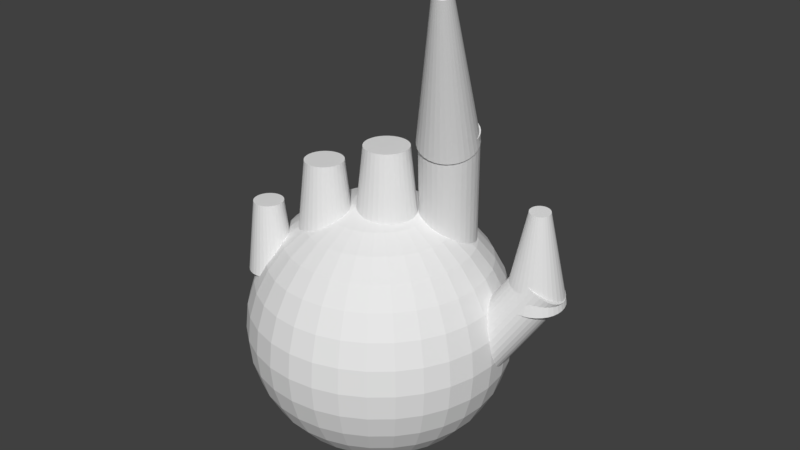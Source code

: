 # Source: 3dPolyRightHand.blend  (saved by Blender 2.79.0; exported with 4.5.12 LTS)
import bpy
from mathutils import Matrix  # noqa: F401  (used for matrix-valued properties, if any)

bpy.ops.wm.read_factory_settings(use_empty=True)
scene = bpy.context.scene
scene.name = 'Scene'

# ---- collections
col_collection_1 = bpy.data.collections.new('Collection 1'); scene.collection.children.link(col_collection_1)

# ---- world
world_world = bpy.data.worlds.new('World'); scene.world = world_world
world_world.color = (0.05088, 0.05088, 0.05088)
world_world.use_sun_shadow = False
world_world.sun_shadow_jitter_overblur = 0.0
world_world.cycles.sampling_method = 'MANUAL'

# ---- meshes
me_right_hand = bpy.data.meshes.new('right_hand')
me_right_hand.from_pydata([(-0.2998, -0.2289, -0.42), (-0.2261, -0.1773, 0.42), (-0.3248, -0.1845, -0.42), (-0.2424, -0.1482, 0.42), (-0.3407, -0.136, -0.42), (-0.2528, -0.1165, 0.42), (-0.3468, -0.08542, -0.42), (-0.2568, -0.08345, 0.42), (-0.3429, -0.0346, -0.42), (-0.2542, -0.05022, 0.42), (-0.3292, 0.01449, -0.42), (-0.2453, -0.01813, 0.42), (-0.3061, 0.05995, -0.42), (-0.2302, 0.0116, 0.42), (-0.2746, 0.1, -0.42), (-0.2096, 0.03781, 0.42), (-0.236, 0.1332, -0.42), (-0.1843, 0.05951, 0.42), (-0.1915, 0.1582, -0.42), (-0.1553, 0.07586, 0.42), (-0.1431, 0.1741, -0.42), (-0.1236, 0.08623, 0.42), (-0.0925, 0.1802, -0.42), (-0.09054, 0.09021, 0.42), (-0.04168, 0.1763, -0.42), (-0.05731, 0.08767, 0.42), (0.007404, 0.1626, -0.42), (-0.02522, 0.0787, 0.42), (0.05287, 0.1395, -0.42), (0.00451, 0.06363, 0.42), (0.09296, 0.1081, -0.42), (0.03073, 0.04306, 0.42), (0.1262, 0.06939, -0.42), (0.05242, 0.01776, 0.42), (0.1512, 0.02497, -0.42), (0.06877, -0.01128, 0.42), (0.167, -0.02347, -0.42), (0.07914, -0.04295, 0.42), (0.1731, -0.07407, -0.42), (0.08313, -0.07604, 0.42), (0.1692, -0.1249, -0.42), (0.08059, -0.1093, 0.42), (0.1555, -0.174, -0.42), (0.07161, -0.1414, 0.42), (0.1325, -0.2194, -0.42), (0.05655, -0.1711, 0.42), (0.101, -0.2595, -0.42), (0.03597, -0.1973, 0.42), (0.0623, -0.2927, -0.42), (0.01068, -0.219, 0.42), (0.01788, -0.3177, -0.42), (-0.01836, -0.2353, 0.42), (-0.03056, -0.3336, -0.42), (-0.05004, -0.2457, 0.42), (-0.08116, -0.3397, -0.42), (-0.08312, -0.2497, 0.42), (-0.132, -0.3358, -0.42), (-0.1164, -0.2472, 0.42), (-0.1811, -0.3221, -0.42), (-0.1484, -0.2382, 0.42), (-0.2265, -0.299, -0.42), (-0.1782, -0.2231, 0.42), (-0.2666, -0.2676, -0.42), (-0.2044, -0.2025, 0.42), (-0.9307, -0.6707, -0.5921), (-0.8822, -0.6367, -0.03885), (-0.9472, -0.6414, -0.5921), (-0.893, -0.6175, -0.03885), (-0.9577, -0.6095, -0.5921), (-0.8998, -0.5967, -0.03885), (-0.9617, -0.5762, -0.5921), (-0.9024, -0.5749, -0.03885), (-0.9591, -0.5427, -0.5921), (-0.9007, -0.553, -0.03885), (-0.9501, -0.5104, -0.5921), (-0.8948, -0.5319, -0.03885), (-0.9349, -0.4804, -0.5921), (-0.8849, -0.5123, -0.03885), (-0.9142, -0.454, -0.5921), (-0.8714, -0.495, -0.03885), (-0.8887, -0.4322, -0.5921), (-0.8547, -0.4807, -0.03885), (-0.8594, -0.4157, -0.5921), (-0.8356, -0.4699, -0.03885), (-0.8275, -0.4052, -0.5921), (-0.8147, -0.4631, -0.03885), (-0.7942, -0.4012, -0.5921), (-0.7929, -0.4605, -0.03885), (-0.7607, -0.4038, -0.5921), (-0.771, -0.4622, -0.03885), (-0.7284, -0.4128, -0.5921), (-0.7499, -0.4681, -0.03885), (-0.6985, -0.428, -0.5921), (-0.7303, -0.478, -0.03885), (-0.672, -0.4487, -0.5921), (-0.713, -0.4916, -0.03885), (-0.6502, -0.4742, -0.5921), (-0.6987, -0.5082, -0.03885), (-0.6337, -0.5035, -0.5921), (-0.688, -0.5273, -0.03885), (-0.6233, -0.5354, -0.5921), (-0.6811, -0.5482, -0.03885), (-0.6193, -0.5687, -0.5921), (-0.6785, -0.57, -0.03885), (-0.6218, -0.6022, -0.5921), (-0.6802, -0.5919, -0.03885), (-0.6309, -0.6345, -0.5921), (-0.6861, -0.613, -0.03885), (-0.646, -0.6644, -0.5921), (-0.696, -0.6326, -0.03885), (-0.6668, -0.6909, -0.5921), (-0.7096, -0.6499, -0.03885), (-0.6922, -0.7127, -0.5921), (-0.7262, -0.6642, -0.03885), (-0.7215, -0.7292, -0.5921), (-0.7454, -0.6749, -0.03885), (-0.7534, -0.7396, -0.5921), (-0.7662, -0.6818, -0.03885), (-0.7867, -0.7436, -0.5921), (-0.788, -0.6844, -0.03885), (-0.8202, -0.7411, -0.5921), (-0.8099, -0.6827, -0.03885), (-0.8525, -0.732, -0.5921), (-0.831, -0.6768, -0.03885), (-0.8825, -0.7169, -0.5921), (-0.8506, -0.6669, -0.03885), (-0.9089, -0.6961, -0.5921), (-0.8679, -0.6533, -0.03885), (-0.6327, -0.462, -0.4231), (-0.5695, -0.4177, 0.297), (-0.6542, -0.4239, -0.4231), (-0.5835, -0.3928, 0.297), (-0.6677, -0.3824, -0.4231), (-0.5924, -0.3657, 0.297), (-0.673, -0.339, -0.4231), (-0.5958, -0.3373, 0.297), (-0.6696, -0.2954, -0.4231), (-0.5937, -0.3088, 0.297), (-0.6579, -0.2534, -0.4231), (-0.586, -0.2813, 0.297), (-0.6381, -0.2144, -0.4231), (-0.5731, -0.2558, 0.297), (-0.6112, -0.18, -0.4231), (-0.5554, -0.2334, 0.297), (-0.578, -0.1516, -0.4231), (-0.5337, -0.2148, 0.297), (-0.5399, -0.1301, -0.4231), (-0.5088, -0.2007, 0.297), (-0.4984, -0.1165, -0.4231), (-0.4817, -0.1919, 0.297), (-0.455, -0.1113, -0.4231), (-0.4533, -0.1884, 0.297), (-0.4114, -0.1146, -0.4231), (-0.4248, -0.1906, 0.297), (-0.3694, -0.1264, -0.4231), (-0.3973, -0.1983, 0.297), (-0.3304, -0.1462, -0.4231), (-0.3718, -0.2112, 0.297), (-0.296, -0.1731, -0.4231), (-0.3494, -0.2289, 0.297), (-0.2676, -0.2063, -0.4231), (-0.3308, -0.2506, 0.297), (-0.2461, -0.2444, -0.4231), (-0.3168, -0.2754, 0.297), (-0.2325, -0.2859, -0.4231), (-0.3079, -0.3026, 0.297), (-0.2273, -0.3293, -0.4231), (-0.3044, -0.331, 0.297), (-0.2306, -0.3728, -0.4231), (-0.3066, -0.3594, 0.297), (-0.2424, -0.4149, -0.4231), (-0.3143, -0.387, 0.297), (-0.2622, -0.4539, -0.4231), (-0.3272, -0.4124, 0.297), (-0.2891, -0.4883, -0.4231), (-0.3449, -0.4349, 0.297), (-0.3223, -0.5167, -0.4231), (-0.3666, -0.4535, 0.297), (-0.3604, -0.5382, -0.4231), (-0.3915, -0.4675, 0.297), (-0.4019, -0.5517, -0.4231), (-0.4186, -0.4764, 0.297), (-0.4453, -0.557, -0.4231), (-0.447, -0.4798, 0.297), (-0.4888, -0.5536, -0.4231), (-0.4755, -0.4777, 0.297), (-0.5309, -0.5419, -0.4231), (-0.503, -0.47, 0.297), (-0.5699, -0.5221, -0.4231), (-0.5284, -0.4571, 0.297), (-0.6043, -0.4951, -0.4231), (-0.5509, -0.4394, 0.297), (0.8158, 0.1242, -0.5778), (0.9591, 0.1614, 0.1439), (0.7941, 0.1617, -0.5746), (0.9516, 0.1744, 0.145), (0.7801, 0.2027, -0.5714), (0.9468, 0.1887, 0.1461), (0.7745, 0.2456, -0.5684), (0.9448, 0.2036, 0.1471), (0.7774, 0.2889, -0.5657), (0.9458, 0.2187, 0.1481), (0.7886, 0.3308, -0.5634), (0.9497, 0.2332, 0.1489), (0.8078, 0.3697, -0.5615), (0.9564, 0.2468, 0.1495), (0.8343, 0.4041, -0.5602), (0.9656, 0.2587, 0.15), (0.8669, 0.4327, -0.5596), (0.9769, 0.2687, 0.1502), (0.9045, 0.4545, -0.5595), (0.99, 0.2763, 0.1502), (0.9456, 0.4685, -0.5601), (1.004, 0.2811, 0.15), (0.9887, 0.4742, -0.5612), (1.019, 0.2831, 0.1496), (1.032, 0.4715, -0.563), (1.034, 0.2822, 0.149), (1.074, 0.4603, -0.5652), (1.049, 0.2783, 0.1482), (1.113, 0.4412, -0.5679), (1.062, 0.2716, 0.1473), (1.147, 0.4149, -0.5708), (1.074, 0.2625, 0.1463), (1.176, 0.3824, -0.574), (1.084, 0.2512, 0.1452), (1.198, 0.3449, -0.5772), (1.092, 0.2381, 0.1441), (1.211, 0.3039, -0.5804), (1.097, 0.2239, 0.143), (1.217, 0.2609, -0.5834), (1.099, 0.2089, 0.1419), (1.214, 0.2177, -0.5861), (1.098, 0.1939, 0.141), (1.203, 0.1758, -0.5884), (1.094, 0.1793, 0.1402), (1.184, 0.1369, -0.5903), (1.087, 0.1658, 0.1395), (1.157, 0.1024, -0.5916), (1.078, 0.1538, 0.1391), (1.125, 0.0738, -0.5923), (1.067, 0.1439, 0.1388), (1.087, 0.05207, -0.5923), (1.054, 0.1363, 0.1388), (1.046, 0.03806, -0.5918), (1.039, 0.1314, 0.139), (1.003, 0.03233, -0.5906), (1.024, 0.1294, 0.1394), (0.9596, 0.03508, -0.5888), (1.009, 0.1304, 0.14), (0.9177, 0.04622, -0.5866), (0.9946, 0.1343, 0.1408), (0.8788, 0.06532, -0.5839), (0.9811, 0.1409, 0.1417), (0.8444, 0.09164, -0.581), (0.9691, 0.1501, 0.1428), (0.1177, -0.1499, -1.581), (0.9279, 0.1434, -0.3112), (0.09743, -0.1174, -1.575), (0.9076, 0.1759, -0.3058), (0.0826, -0.08177, -1.574), (0.8928, 0.2116, -0.3045), (0.07376, -0.04426, -1.577), (0.884, 0.2491, -0.3076), (0.07126, -0.006362, -1.584), (0.8815, 0.287, -0.3147), (0.0752, 0.03048, -1.595), (0.8854, 0.3238, -0.3258), (0.08541, 0.06484, -1.61), (0.8956, 0.3582, -0.3402), (0.1015, 0.0954, -1.627), (0.9117, 0.3887, -0.3576), (0.1229, 0.121, -1.647), (0.9331, 0.4143, -0.3771), (0.1487, 0.1406, -1.668), (0.9589, 0.434, -0.3981), (0.178, 0.1535, -1.69), (0.9882, 0.4469, -0.4198), (0.2096, 0.1593, -1.711), (1.02, 0.4526, -0.4413), (0.2423, 0.1575, -1.731), (1.053, 0.4509, -0.4618), (0.2749, 0.1485, -1.75), (1.085, 0.4418, -0.4805), (0.3061, 0.1324, -1.766), (1.116, 0.4257, -0.4967), (0.3347, 0.1099, -1.779), (1.145, 0.4032, -0.5097), (0.3596, 0.08189, -1.789), (1.17, 0.3752, -0.5191), (0.3799, 0.04943, -1.794), (1.19, 0.3428, -0.5246), (0.3947, 0.01376, -1.796), (1.205, 0.3071, -0.5258), (0.4036, -0.02375, -1.792), (1.214, 0.2696, -0.5228), (0.4061, -0.06165, -1.785), (1.216, 0.2317, -0.5156), (0.4021, -0.09849, -1.774), (1.212, 0.1949, -0.5046), (0.3919, -0.1328, -1.76), (1.202, 0.1605, -0.4901), (0.3758, -0.1634, -1.743), (1.186, 0.1299, -0.4728), (0.3544, -0.189, -1.723), (1.165, 0.1043, -0.4532), (0.3286, -0.2086, -1.702), (1.139, 0.08471, -0.4322), (0.2993, -0.2216, -1.68), (1.11, 0.07179, -0.4106), (0.2677, -0.2273, -1.659), (1.078, 0.06607, -0.3891), (0.235, -0.2256, -1.638), (1.045, 0.06779, -0.3686), (0.2024, -0.2165, -1.62), (1.013, 0.07686, -0.3499), (0.1712, -0.2004, -1.603), (0.9814, 0.09295, -0.3337), (0.1426, -0.1779, -1.59), (0.9528, 0.1154, -0.3206), (0.1762, -0.0807, 0.4944), (0.5436, -0.4003, 1.667), (0.1501, -0.05009, 0.5115), (0.5356, -0.3909, 1.672), (0.1312, -0.01471, 0.5287), (0.5298, -0.38, 1.677), (0.1201, 0.02407, 0.5455), (0.5263, -0.3681, 1.683), (0.1172, 0.06477, 0.5611), (0.5255, -0.3556, 1.687), (0.1227, 0.1058, 0.575), (0.5272, -0.343, 1.692), (0.1364, 0.1457, 0.5867), (0.5314, -0.3307, 1.695), (0.1578, 0.1827, 0.5956), (0.538, -0.3193, 1.698), (0.1859, 0.2156, 0.6015), (0.5466, -0.3092, 1.7), (0.2198, 0.243, 0.604), (0.5571, -0.3007, 1.701), (0.2582, 0.264, 0.6032), (0.5688, -0.2943, 1.7), (0.2995, 0.2776, 0.5991), (0.5816, -0.2901, 1.699), (0.3422, 0.2834, 0.5917), (0.5947, -0.2883, 1.697), (0.3846, 0.2812, 0.5815), (0.6077, -0.289, 1.694), (0.4251, 0.271, 0.5687), (0.6202, -0.2921, 1.69), (0.4622, 0.2532, 0.5539), (0.6316, -0.2976, 1.685), (0.4944, 0.2285, 0.5377), (0.6415, -0.3052, 1.68), (0.5204, 0.1979, 0.5206), (0.6495, -0.3146, 1.675), (0.5394, 0.1625, 0.5033), (0.6554, -0.3255, 1.67), (0.5505, 0.1238, 0.4866), (0.6588, -0.3374, 1.664), (0.5534, 0.08306, 0.4709), (0.6597, -0.35, 1.66), (0.5478, 0.04201, 0.457), (0.658, -0.3626, 1.655), (0.5341, 0.002184, 0.4454), (0.6538, -0.3748, 1.652), (0.5128, -0.03488, 0.4365), (0.6472, -0.3862, 1.649), (0.4846, -0.06777, 0.4306), (0.6385, -0.3964, 1.647), (0.4507, -0.09522, 0.428), (0.6281, -0.4048, 1.646), (0.4124, -0.1162, 0.4288), (0.6163, -0.4113, 1.647), (0.3711, -0.1298, 0.433), (0.6036, -0.4155, 1.648), (0.3284, -0.1356, 0.4403), (0.5905, -0.4172, 1.65), (0.286, -0.1334, 0.4506), (0.5774, -0.4165, 1.653), (0.2455, -0.1232, 0.4634), (0.5649, -0.4134, 1.657), (0.2084, -0.1054, 0.4781), (0.5535, -0.4079, 1.662), (-0.03445, 0.2422, -1.078), (0.1776, -0.0628, 0.5961), (-0.0566, 0.2767, -1.069), (0.1554, -0.02828, 0.6052), (-0.07144, 0.315, -1.06), (0.1406, 0.01002, 0.614), (-0.07839, 0.3556, -1.051), (0.1336, 0.05061, 0.6223), (-0.07719, 0.3969, -1.044), (0.1348, 0.09196, 0.6297), (-0.06788, 0.4374, -1.038), (0.1441, 0.1325, 0.6359), (-0.05082, 0.4755, -1.033), (0.1612, 0.1705, 0.6407), (-0.02666, 0.5097, -1.03), (0.1853, 0.2048, 0.6439), (0.003655, 0.5388, -1.029), (0.2157, 0.2338, 0.6453), (0.03897, 0.5615, -1.029), (0.251, 0.2566, 0.645), (0.07794, 0.5771, -1.031), (0.2899, 0.2722, 0.6429), (0.119, 0.5849, -1.035), (0.3311, 0.28, 0.6391), (0.1607, 0.5847, -1.04), (0.3727, 0.2797, 0.6338), (0.2014, 0.5763, -1.047), (0.4134, 0.2714, 0.6271), (0.2394, 0.5603, -1.054), (0.4514, 0.2553, 0.6194), (0.2734, 0.5371, -1.063), (0.4854, 0.2321, 0.6108), (0.302, 0.5077, -1.072), (0.514, 0.2027, 0.6018), (0.3241, 0.4731, -1.081), (0.5362, 0.1682, 0.5928), (0.339, 0.4348, -1.09), (0.551, 0.1299, 0.5839), (0.3459, 0.3942, -1.098), (0.5579, 0.08929, 0.5756), (0.3447, 0.3529, -1.106), (0.5567, 0.04795, 0.5682), (0.3354, 0.3124, -1.112), (0.5474, 0.007454, 0.562), (0.3184, 0.2743, -1.117), (0.5304, -0.03064, 0.5573), (0.2942, 0.2401, -1.12), (0.5062, -0.06487, 0.5541), (0.2639, 0.211, -1.121), (0.4759, -0.09392, 0.5526), (0.2286, 0.1883, -1.121), (0.4406, -0.1167, 0.553), (0.1896, 0.1727, -1.119), (0.4016, -0.1322, 0.5551), (0.1485, 0.1649, -1.115), (0.3605, -0.1401, 0.5588), (0.1068, 0.1652, -1.11), (0.3188, -0.1398, 0.5642), (0.06619, 0.1735, -1.103), (0.2782, -0.1315, 0.5708), (0.02815, 0.1895, -1.095), (0.2402, -0.1154, 0.5786), (-0.005836, 0.2127, -1.087), (0.2062, -0.09222, 0.5871), (-0.01681, 0.06843, -2.062), (0.1404, 0.1785, -2.004), (0.2853, 0.28, -1.909), (0.4123, 0.3689, -1.782), (0.5166, 0.4419, -1.627), (0.594, 0.4961, -1.45), (0.6417, 0.5295, -1.258), (0.6578, 0.5408, -1.058), (0.6417, 0.5295, -0.8587), (0.2853, 0.28, -0.2076), (0.002381, 0.03433, -2.062), (0.1781, 0.1116, -2.004), (0.34, 0.1829, -1.909), (0.4819, 0.2453, -1.782), (0.5984, 0.2966, -1.627), (0.6849, 0.3346, -1.45), (0.7382, 0.3581, -1.258), (0.7562, 0.366, -1.058), (0.7382, 0.3581, -0.8587), (0.6849, 0.3346, -0.6667), (0.5984, 0.2966, -0.4898), (0.4819, 0.2453, -0.3348), (0.34, 0.1829, -0.2076), (0.1781, 0.1116, -0.113), (0.002377, 0.03433, -0.05478), (0.01455, -0.002861, -2.062), (0.2019, 0.03868, -2.004), (0.3746, 0.07697, -1.909), (0.526, 0.1105, -1.782), (0.6502, 0.1381, -1.627), (0.7425, 0.1585, -1.45), (0.7994, 0.1711, -1.258), (0.8186, 0.1754, -1.058), (0.7994, 0.1711, -0.8587), (0.7425, 0.1585, -0.6667), (0.6502, 0.1381, -0.4898), (0.526, 0.1105, -0.3348), (0.3746, 0.07697, -0.2076), (0.2019, 0.03868, -0.113), (0.01455, -0.002862, -0.05478), (0.01924, -0.04171, -2.062), (0.2111, -0.03752, -2.004), (0.388, -0.03366, -1.909), (0.543, -0.03028, -1.782), (0.6702, -0.02751, -1.627), (0.7647, -0.02544, -1.45), (0.8229, -0.02417, -1.258), (0.8426, -0.02374, -1.058), (0.8229, -0.02417, -0.8587), (0.7647, -0.02544, -0.6667), (0.6702, -0.02751, -0.4898), (0.543, -0.03028, -0.3348), (0.388, -0.03367, -0.2076), (0.2111, -0.03752, -0.113), (0.01923, -0.04171, -0.05478), (0.01625, -0.08073, -2.062), (0.2053, -0.1141, -2.004), (0.3795, -0.1448, -1.909), (0.5322, -0.1717, -1.782), (0.6575, -0.1938, -1.627), (0.7506, -0.2102, -1.45), (0.8079, -0.2203, -1.258), (0.8273, -0.2237, -1.058), (0.8079, -0.2203, -0.8587), (0.7506, -0.2102, -0.6667), (0.6575, -0.1938, -0.4898), (0.5322, -0.1717, -0.3348), (0.3795, -0.1448, -0.2076), (0.2053, -0.1141, -0.113), (0.01625, -0.08073, -0.05478), (0.005713, -0.1184, -2.062), (0.1846, -0.188, -2.004), (0.3495, -0.2521, -1.909), (0.494, -0.3083, -1.782), (0.6126, -0.3544, -1.627), (0.7007, -0.3887, -1.45), (0.7549, -0.4098, -1.258), (0.7733, -0.4169, -1.058), (0.7549, -0.4098, -0.8587), (0.7007, -0.3887, -0.6667), (0.6126, -0.3544, -0.4898), (0.494, -0.3083, -0.3348), (0.3495, -0.2521, -0.2076), (0.1846, -0.188, -0.113), (0.00571, -0.1184, -0.05478), (-0.01198, -0.1533, -2.062), (0.1499, -0.2564, -2.004), (0.2991, -0.3515, -1.909), (0.4299, -0.4348, -1.782), (0.5372, -0.5032, -1.627), (0.6169, -0.554, -1.45), (0.666, -0.5852, -1.258), (0.6826, -0.5958, -1.058), (0.666, -0.5852, -0.8587), (0.6169, -0.554, -0.6667), (0.5372, -0.5032, -0.4898), (0.4299, -0.4348, -0.3348), (0.2991, -0.3515, -0.2076), (0.1499, -0.2564, -0.113), (-0.01198, -0.1533, -0.05478), (-0.03613, -0.1841, -2.062), (0.1025, -0.3168, -2.004), (0.2303, -0.4391, -1.909), (0.3423, -0.5464, -1.782), (0.4342, -0.6344, -1.627), (0.5025, -0.6997, -1.45), (0.5446, -0.74, -1.258), (0.5588, -0.7536, -1.058), (0.5446, -0.74, -0.8587), (0.5025, -0.6997, -0.6667), (0.4342, -0.6344, -0.4898), (0.3423, -0.5464, -0.3348), (0.2303, -0.4391, -0.2076), (0.1025, -0.3168, -0.113), (-0.03614, -0.1841, -0.05478), (-0.06583, -0.2096, -2.062), (0.04426, -0.3668, -2.004), (0.1457, -0.5117, -1.909), (0.2346, -0.6387, -1.782), (0.3076, -0.7429, -1.627), (0.3619, -0.8204, -1.45), (0.3953, -0.8681, -1.258), (0.4065, -0.8842, -1.058), (0.3953, -0.8681, -0.8587), (0.3619, -0.8204, -0.6667), (0.3076, -0.7429, -0.4898), (0.2346, -0.6387, -0.3348), (0.1457, -0.5117, -0.2076), (0.04426, -0.3668, -0.113), (-0.06584, -0.2096, -0.05478), (-0.09993, -0.2288, -2.062), (-0.02263, -0.4045, -2.004), (0.04861, -0.5664, -1.909), (0.1111, -0.7083, -1.782), (0.1623, -0.8247, -1.627), (0.2004, -0.9113, -1.45), (0.2238, -0.9646, -1.258), (0.2317, -0.9826, -1.058), (0.2238, -0.9646, -0.8587), (0.2004, -0.9113, -0.6667), (0.1623, -0.8247, -0.4898), (0.1111, -0.7083, -0.3348), (0.04861, -0.5664, -0.2076), (-0.02263, -0.4045, -0.113), (-0.09994, -0.2288, -0.05478), (-0.1371, -0.2409, -2.062), (-0.09558, -0.4283, -2.004), (-0.05729, -0.601, -1.909), (-0.02373, -0.7524, -1.782), (0.003807, -0.8766, -1.627), (0.02427, -0.9689, -1.45), (0.03687, -1.026, -1.258), (0.04113, -1.045, -1.058), (0.03687, -1.026, -0.8587), (0.02427, -0.9689, -0.6667), (0.003805, -0.8766, -0.4898), (-0.02374, -0.7524, -0.3348), (-0.05729, -0.601, -0.2076), (-0.09558, -0.4283, -0.113), (-0.1371, -0.2409, -0.05478), (-0.176, -0.2456, -2.062), (-0.1718, -0.4375, -2.004), (-0.1679, -0.6144, -1.909), (-0.1645, -0.7694, -1.782), (-0.1618, -0.8966, -1.627), (-0.1597, -0.9911, -1.45), (-0.1584, -1.049, -1.258), (-0.158, -1.069, -1.058), (-0.1584, -1.049, -0.8587), (-0.1597, -0.9911, -0.6667), (-0.1618, -0.8966, -0.4898), (-0.1645, -0.7694, -0.3348), (-0.1679, -0.6144, -0.2076), (-0.1718, -0.4375, -0.113), (-0.176, -0.2456, -0.05478), (-0.215, -0.2426, -2.062), (-0.2483, -0.4317, -2.004), (-0.279, -0.6059, -1.909), (-0.306, -0.7586, -1.782), (-0.3281, -0.8839, -1.627), (-0.3445, -0.977, -1.45), (-0.3546, -1.034, -1.258), (-0.358, -1.054, -1.058), (-0.3546, -1.034, -0.8587), (-0.3445, -0.977, -0.6667), (-0.3281, -0.8839, -0.4898), (-0.306, -0.7586, -0.3348), (-0.279, -0.6059, -0.2076), (-0.2483, -0.4317, -0.113), (-0.215, -0.2426, -0.05478), (-0.2527, -0.2321, -2.062), (-0.3222, -0.411, -2.004), (-0.3863, -0.5759, -1.909), (-0.4425, -0.7204, -1.782), (-0.4887, -0.8389, -1.627), (-0.5229, -0.9271, -1.45), (-0.544, -0.9813, -1.258), (-0.5512, -0.9997, -1.058), (-0.544, -0.9813, -0.8587), (-0.5229, -0.9271, -0.6667), (-0.4887, -0.8389, -0.4898), (-0.4425, -0.7204, -0.3348), (-0.3863, -0.5759, -0.2076), (-0.3222, -0.411, -0.113), (-0.2527, -0.2321, -0.05478), (-0.1803, -0.04607, -0.03512), (-0.2876, -0.2144, -2.062), (-0.3907, -0.3763, -2.004), (-0.4857, -0.5255, -1.909), (-0.5691, -0.6562, -1.782), (-0.6374, -0.7636, -1.627), (-0.6882, -0.8433, -1.45), (-0.7195, -0.8924, -1.258), (-0.7301, -0.909, -1.058), (-0.7195, -0.8924, -0.8587), (-0.6882, -0.8433, -0.6667), (-0.6374, -0.7636, -0.4898), (-0.5691, -0.6562, -0.3348), (-0.4857, -0.5255, -0.2076), (-0.3907, -0.3763, -0.113), (-0.2876, -0.2144, -0.05478), (-0.3184, -0.1903, -2.062), (-0.4511, -0.3289, -2.004), (-0.5734, -0.4567, -1.909), (-0.6806, -0.5687, -1.782), (-0.7686, -0.6606, -1.627), (-0.834, -0.7289, -1.45), (-0.8743, -0.771, -1.258), (-0.8879, -0.7852, -1.058), (-0.8743, -0.771, -0.8587), (-0.834, -0.7289, -0.6667), (-0.7686, -0.6606, -0.4898), (-0.6806, -0.5687, -0.3348), (-0.5734, -0.4567, -0.2076), (-0.4511, -0.3289, -0.113), (-0.3184, -0.1903, -0.05478), (-0.3438, -0.1606, -2.062), (-0.5011, -0.2706, -2.004), (-0.646, -0.3721, -1.909), (-0.773, -0.461, -1.782), (-0.8772, -0.534, -1.627), (-0.9546, -0.5883, -1.45), (-1.002, -0.6216, -1.258), (-1.018, -0.6329, -1.058), (-1.002, -0.6216, -0.8587), (-0.9547, -0.5883, -0.6667), (-0.8772, -0.534, -0.4898), (-0.773, -0.461, -0.3348), (-0.646, -0.3721, -0.2076), (-0.5011, -0.2706, -0.113), (-0.3438, -0.1606, -0.05478), (-0.363, -0.1265, -2.062), (-0.5387, -0.2038, -2.004), (-0.7006, -0.275, -1.909), (-0.8425, -0.3374, -1.782), (-0.959, -0.3887, -1.627), (-1.046, -0.4268, -1.45), (-1.099, -0.4502, -1.258), (-1.117, -0.4581, -1.058), (-1.099, -0.4502, -0.8587), (-1.046, -0.4268, -0.6667), (-0.959, -0.3887, -0.4898), (-0.8425, -0.3374, -0.3348), (-0.7006, -0.275, -0.2076), (-0.5387, -0.2038, -0.113), (-0.363, -0.1265, -0.05478), (-0.3752, -0.08927, -2.062), (-0.5626, -0.1308, -2.004), (-0.7353, -0.1691, -1.909), (-0.8867, -0.2027, -1.782), (-1.011, -0.2302, -1.627), (-1.103, -0.2507, -1.45), (-1.16, -0.2633, -1.258), (-1.179, -0.2675, -1.058), (-1.16, -0.2633, -0.8587), (-1.103, -0.2507, -0.6667), (-1.011, -0.2302, -0.4898), (-0.8867, -0.2027, -0.3348), (-0.7353, -0.1691, -0.2076), (-0.5626, -0.1308, -0.113), (-0.3752, -0.08927, -0.05478), (-0.3799, -0.05042, -2.062), (-0.5718, -0.05461, -2.004), (-0.7486, -0.05846, -1.909), (-0.9036, -0.06185, -1.782), (-1.031, -0.06462, -1.627), (-1.125, -0.06669, -1.45), (-1.184, -0.06796, -1.258), (-1.203, -0.06838, -1.058), (-1.184, -0.06796, -0.8587), (-1.125, -0.06669, -0.6667), (-1.031, -0.06462, -0.4898), (-0.9036, -0.06185, -0.3348), (-0.7486, -0.05847, -0.2076), (-0.5718, -0.05461, -0.113), (-0.3799, -0.05042, -0.05478), (-0.1803, -0.04606, -2.081), (-0.3769, -0.0114, -2.062), (-0.5659, 0.02193, -2.004), (-0.7401, 0.05264, -1.909), (-0.8928, 0.07957, -1.782), (-1.018, 0.1017, -1.627), (-1.111, 0.1181, -1.45), (-1.169, 0.1282, -1.258), (-1.188, 0.1316, -1.058), (-1.169, 0.1282, -0.8587), (-1.111, 0.1181, -0.6667), (-1.018, 0.1017, -0.4898), (-0.8928, 0.07957, -0.3348), (-0.7401, 0.05264, -0.2076), (-0.5659, 0.02193, -0.113), (-0.3769, -0.0114, -0.05478), (-0.3664, 0.02628, -2.062), (-0.5452, 0.09585, -2.004), (-0.7101, 0.16, -1.909), (-0.8546, 0.2162, -1.782), (-0.9732, 0.2623, -1.627), (-1.061, 0.2965, -1.45), (-1.116, 0.3176, -1.258), (-1.134, 0.3248, -1.058), (-1.116, 0.3176, -0.8587), (-1.061, 0.2965, -0.6667), (-0.9732, 0.2623, -0.4898), (-0.8546, 0.2162, -0.3348), (-0.7101, 0.16, -0.2076), (-0.5453, 0.09585, -0.113), (-0.3664, 0.02628, -0.05478), (-0.3487, 0.06119, -2.062), (-0.5106, 0.1643, -2.004), (-0.6597, 0.2594, -1.909), (-0.7905, 0.3427, -1.782), (-0.8978, 0.411, -1.627), (-0.9776, 0.4618, -1.45), (-1.027, 0.4931, -1.258), (-1.043, 0.5037, -1.058), (-1.027, 0.4931, -0.8587), (-0.9776, 0.4618, -0.6667), (-0.8978, 0.411, -0.4898), (-0.7905, 0.3427, -0.3348), (-0.6597, 0.2594, -0.2076), (-0.5106, 0.1643, -0.113), (-0.3487, 0.06118, -0.05478), (-0.3245, 0.09197, -2.062), (-0.4632, 0.2247, -2.004), (-0.5909, 0.347, -1.909), (-0.7029, 0.4542, -1.782), (-0.7949, 0.5422, -1.627), (-0.8632, 0.6076, -1.45), (-0.9052, 0.6479, -1.258), (-0.9194, 0.6615, -1.058), (-0.9052, 0.6479, -0.8587), (-0.8632, 0.6076, -0.6667), (-0.7949, 0.5422, -0.4898), (-0.7029, 0.4542, -0.3348), (-0.5909, 0.347, -0.2076), (-0.4632, 0.2247, -0.113), (-0.3245, 0.09197, -0.05478), (-0.2948, 0.1174, -2.062), (-0.4049, 0.2747, -2.004), (-0.5064, 0.4196, -1.909), (-0.5953, 0.5466, -1.782), (-0.6683, 0.6508, -1.627), (-0.7225, 0.7283, -1.45), (-0.7559, 0.776, -1.258), (-0.7672, 0.7921, -1.058), (-0.7559, 0.776, -0.8587), (-0.7225, 0.7283, -0.6667), (-0.6683, 0.6508, -0.4898), (-0.5953, 0.5466, -0.3348), (-0.5064, 0.4196, -0.2076), (-0.4049, 0.2747, -0.113), (-0.2948, 0.1174, -0.05478), (-0.2607, 0.1366, -2.062), (-0.338, 0.3123, -2.004), (-0.4093, 0.4742, -1.909), (-0.4717, 0.6161, -1.782), (-0.523, 0.7326, -1.627), (-0.561, 0.8192, -1.45), (-0.5845, 0.8725, -1.258), (-0.5924, 0.8904, -1.058), (-0.5845, 0.8725, -0.8587), (-0.561, 0.8192, -0.6667), (-0.523, 0.7326, -0.4898), (-0.4717, 0.6161, -0.3348), (-0.4093, 0.4742, -0.2076), (-0.338, 0.3123, -0.113), (-0.2607, 0.1366, -0.05478), (-0.2235, 0.1488, -2.062), (-0.2651, 0.3362, -2.004), (-0.3034, 0.5089, -1.909), (-0.3369, 0.6603, -1.782), (-0.3645, 0.7845, -1.627), (-0.3849, 0.8768, -1.45), (-0.3975, 0.9336, -1.258), (-0.4018, 0.9528, -1.058), (-0.3975, 0.9336, -0.8587), (-0.3849, 0.8768, -0.6667), (-0.3645, 0.7845, -0.4898), (-0.3369, 0.6603, -0.3348), (-0.3034, 0.5089, -0.2076), (-0.2651, 0.3362, -0.113), (-0.2235, 0.1488, -0.05478), (-0.1847, 0.1535, -2.062), (-0.1889, 0.3454, -2.004), (-0.1927, 0.5222, -1.909), (-0.1961, 0.6772, -1.782), (-0.1989, 0.8045, -1.627), (-0.2009, 0.899, -1.45), (-0.2022, 0.9572, -1.258), (-0.2026, 0.9769, -1.058), (-0.2022, 0.9572, -0.8587), (-0.2009, 0.899, -0.6667), (-0.1989, 0.8045, -0.4898), (-0.1961, 0.6772, -0.3348), (-0.1927, 0.5222, -0.2076), (-0.1889, 0.3454, -0.113), (-0.1847, 0.1535, -0.05478), (-0.1457, 0.1505, -2.062), (-0.1123, 0.3395, -2.004), (-0.08162, 0.5137, -1.909), (-0.05469, 0.6664, -1.782), (-0.0326, 0.7917, -1.627), (-0.01618, 0.8849, -1.45), (-0.006069, 0.9422, -1.258), (-0.002655, 0.9616, -1.058), (-0.006069, 0.9422, -0.8587), (-0.01618, 0.8849, -0.6667), (-0.0326, 0.7917, -0.4898), (-0.05469, 0.6664, -0.3348), (-0.08162, 0.5137, -0.2076), (-0.1123, 0.3395, -0.113), (-0.1457, 0.1505, -0.05478), (-0.108, 0.14, -2.062), (-0.03841, 0.3189, -2.004), (0.0257, 0.4837, -1.909), (0.08189, 0.6282, -1.782), (0.128, 0.7468, -1.627), (0.1623, 0.8349, -1.45), (0.1834, 0.8892, -1.258), (0.1905, 0.9075, -1.058), (0.1834, 0.8892, -0.8587), (0.1623, 0.8349, -0.6667), (0.128, 0.7468, -0.4898), (0.08189, 0.6282, -0.3348), (0.0257, 0.4837, -0.2076), (-0.03842, 0.3189, -0.113), (-0.108, 0.14, -0.05478), (-0.07307, 0.1223, -2.062), (0.03005, 0.2842, -2.004), (0.1251, 0.4334, -1.909), (0.2084, 0.5641, -1.782), (0.2768, 0.6714, -1.627), (0.3276, 0.7512, -1.45), (0.3589, 0.8003, -1.258), (0.3694, 0.8169, -1.058), (0.3589, 0.8003, -0.8587), (0.3276, 0.7512, -0.6667), (0.2768, 0.6714, -0.4898), (0.2084, 0.5641, -0.3348), (0.1251, 0.4333, -0.2076), (0.03005, 0.2842, -0.113), (-0.07308, 0.1223, -0.05478), (-0.04229, 0.09813, -2.062), (0.09044, 0.2368, -2.004), (0.2128, 0.3646, -1.909), (0.32, 0.4766, -1.782), (0.408, 0.5685, -1.627), (0.4733, 0.6368, -1.45), (0.5136, 0.6788, -1.258), (0.5272, 0.693, -1.058), (0.5136, 0.6788, -0.8587), (0.4733, 0.6368, -0.6667), (0.408, 0.5685, -0.4898), (0.32, 0.4766, -0.3348), (0.2128, 0.3646, -0.2076), (0.09043, 0.2368, -0.113), (-0.04229, 0.09812, -0.05478), (0.594, 0.4961, -0.6667), (0.5165, 0.4419, -0.4898), (0.4123, 0.3689, -0.3348), (0.1404, 0.1785, -0.113), (-0.01682, 0.06843, -0.05478)], [], [(0, 1, 3, 2), (2, 3, 5, 4), (4, 5, 7, 6), (6, 7, 9, 8), (8, 9, 11, 10), (10, 11, 13, 12), (12, 13, 15, 14), (14, 15, 17, 16), (16, 17, 19, 18), (18, 19, 21, 20), (20, 21, 23, 22), (22, 23, 25, 24), (24, 25, 27, 26), (26, 27, 29, 28), (28, 29, 31, 30), (30, 31, 33, 32), (32, 33, 35, 34), (34, 35, 37, 36), (36, 37, 39, 38), (38, 39, 41, 40), (40, 41, 43, 42), (42, 43, 45, 44), (44, 45, 47, 46), (46, 47, 49, 48), (48, 49, 51, 50), (50, 51, 53, 52), (52, 53, 55, 54), (54, 55, 57, 56), (56, 57, 59, 58), (58, 59, 61, 60), (3, 1, 63, 61, 59, 57, 55, 53, 51, 49, 47, 45, 43, 41, 39, 37, 35, 33, 31, 29, 27, 25, 23, 21, 19, 17, 15, 13, 11, 9, 7, 5), (60, 61, 63, 62), (62, 63, 1, 0), (0, 2, 4, 6, 8, 10, 12, 14, 16, 18, 20, 22, 24, 26, 28, 30, 32, 34, 36, 38, 40, 42, 44, 46, 48, 50, 52, 54, 56, 58, 60, 62), (64, 65, 67, 66), (66, 67, 69, 68), (68, 69, 71, 70), (70, 71, 73, 72), (72, 73, 75, 74), (74, 75, 77, 76), (76, 77, 79, 78), (78, 79, 81, 80), (80, 81, 83, 82), (82, 83, 85, 84), (84, 85, 87, 86), (86, 87, 89, 88), (88, 89, 91, 90), (90, 91, 93, 92), (92, 93, 95, 94), (94, 95, 97, 96), (96, 97, 99, 98), (98, 99, 101, 100), (100, 101, 103, 102), (102, 103, 105, 104), (104, 105, 107, 106), (106, 107, 109, 108), (108, 109, 111, 110), (110, 111, 113, 112), (112, 113, 115, 114), (114, 115, 117, 116), (116, 117, 119, 118), (118, 119, 121, 120), (120, 121, 123, 122), (122, 123, 125, 124), (67, 65, 127, 125, 123, 121, 119, 117, 115, 113, 111, 109, 107, 105, 103, 101, 99, 97, 95, 93, 91, 89, 87, 85, 83, 81, 79, 77, 75, 73, 71, 69), (124, 125, 127, 126), (126, 127, 65, 64), (64, 66, 68, 70, 72, 74, 76, 78, 80, 82, 84, 86, 88, 90, 92, 94, 96, 98, 100, 102, 104, 106, 108, 110, 112, 114, 116, 118, 120, 122, 124, 126), (128, 129, 131, 130), (130, 131, 133, 132), (132, 133, 135, 134), (134, 135, 137, 136), (136, 137, 139, 138), (138, 139, 141, 140), (140, 141, 143, 142), (142, 143, 145, 144), (144, 145, 147, 146), (146, 147, 149, 148), (148, 149, 151, 150), (150, 151, 153, 152), (152, 153, 155, 154), (154, 155, 157, 156), (156, 157, 159, 158), (158, 159, 161, 160), (160, 161, 163, 162), (162, 163, 165, 164), (164, 165, 167, 166), (166, 167, 169, 168), (168, 169, 171, 170), (170, 171, 173, 172), (172, 173, 175, 174), (174, 175, 177, 176), (176, 177, 179, 178), (178, 179, 181, 180), (180, 181, 183, 182), (182, 183, 185, 184), (184, 185, 187, 186), (186, 187, 189, 188), (131, 129, 191, 189, 187, 185, 183, 181, 179, 177, 175, 173, 171, 169, 167, 165, 163, 161, 159, 157, 155, 153, 151, 149, 147, 145, 143, 141, 139, 137, 135, 133), (188, 189, 191, 190), (190, 191, 129, 128), (128, 130, 132, 134, 136, 138, 140, 142, 144, 146, 148, 150, 152, 154, 156, 158, 160, 162, 164, 166, 168, 170, 172, 174, 176, 178, 180, 182, 184, 186, 188, 190), (192, 193, 195, 194), (194, 195, 197, 196), (196, 197, 199, 198), (198, 199, 201, 200), (200, 201, 203, 202), (202, 203, 205, 204), (204, 205, 207, 206), (206, 207, 209, 208), (208, 209, 211, 210), (210, 211, 213, 212), (212, 213, 215, 214), (214, 215, 217, 216), (216, 217, 219, 218), (218, 219, 221, 220), (220, 221, 223, 222), (222, 223, 225, 224), (224, 225, 227, 226), (226, 227, 229, 228), (228, 229, 231, 230), (230, 231, 233, 232), (232, 233, 235, 234), (234, 235, 237, 236), (236, 237, 239, 238), (238, 239, 241, 240), (240, 241, 243, 242), (242, 243, 245, 244), (244, 245, 247, 246), (246, 247, 249, 248), (248, 249, 251, 250), (250, 251, 253, 252), (195, 193, 255, 253, 251, 249, 247, 245, 243, 241, 239, 237, 235, 233, 231, 229, 227, 225, 223, 221, 219, 217, 215, 213, 211, 209, 207, 205, 203, 201, 199, 197), (252, 253, 255, 254), (254, 255, 193, 192), (192, 194, 196, 198, 200, 202, 204, 206, 208, 210, 212, 214, 216, 218, 220, 222, 224, 226, 228, 230, 232, 234, 236, 238, 240, 242, 244, 246, 248, 250, 252, 254), (256, 257, 259, 258), (258, 259, 261, 260), (260, 261, 263, 262), (262, 263, 265, 264), (264, 265, 267, 266), (266, 267, 269, 268), (268, 269, 271, 270), (270, 271, 273, 272), (272, 273, 275, 274), (274, 275, 277, 276), (276, 277, 279, 278), (278, 279, 281, 280), (280, 281, 283, 282), (282, 283, 285, 284), (284, 285, 287, 286), (286, 287, 289, 288), (288, 289, 291, 290), (290, 291, 293, 292), (292, 293, 295, 294), (294, 295, 297, 296), (296, 297, 299, 298), (298, 299, 301, 300), (300, 301, 303, 302), (302, 303, 305, 304), (304, 305, 307, 306), (306, 307, 309, 308), (308, 309, 311, 310), (310, 311, 313, 312), (312, 313, 315, 314), (314, 315, 317, 316), (259, 257, 319, 317, 315, 313, 311, 309, 307, 305, 303, 301, 299, 297, 295, 293, 291, 289, 287, 285, 283, 281, 279, 277, 275, 273, 271, 269, 267, 265, 263, 261), (316, 317, 319, 318), (318, 319, 257, 256), (256, 258, 260, 262, 264, 266, 268, 270, 272, 274, 276, 278, 280, 282, 284, 286, 288, 290, 292, 294, 296, 298, 300, 302, 304, 306, 308, 310, 312, 314, 316, 318), (320, 321, 323, 322), (322, 323, 325, 324), (324, 325, 327, 326), (326, 327, 329, 328), (328, 329, 331, 330), (330, 331, 333, 332), (332, 333, 335, 334), (334, 335, 337, 336), (336, 337, 339, 338), (338, 339, 341, 340), (340, 341, 343, 342), (342, 343, 345, 344), (344, 345, 347, 346), (346, 347, 349, 348), (348, 349, 351, 350), (350, 351, 353, 352), (352, 353, 355, 354), (354, 355, 357, 356), (356, 357, 359, 358), (358, 359, 361, 360), (360, 361, 363, 362), (362, 363, 365, 364), (364, 365, 367, 366), (366, 367, 369, 368), (368, 369, 371, 370), (370, 371, 373, 372), (372, 373, 375, 374), (374, 375, 377, 376), (376, 377, 379, 378), (378, 379, 381, 380), (323, 321, 383, 381, 379, 377, 375, 373, 371, 369, 367, 365, 363, 361, 359, 357, 355, 353, 351, 349, 347, 345, 343, 341, 339, 337, 335, 333, 331, 329, 327, 325), (380, 381, 383, 382), (382, 383, 321, 320), (320, 322, 324, 326, 328, 330, 332, 334, 336, 338, 340, 342, 344, 346, 348, 350, 352, 354, 356, 358, 360, 362, 364, 366, 368, 370, 372, 374, 376, 378, 380, 382), (384, 385, 387, 386), (386, 387, 389, 388), (388, 389, 391, 390), (390, 391, 393, 392), (392, 393, 395, 394), (394, 395, 397, 396), (396, 397, 399, 398), (398, 399, 401, 400), (400, 401, 403, 402), (402, 403, 405, 404), (404, 405, 407, 406), (406, 407, 409, 408), (408, 409, 411, 410), (410, 411, 413, 412), (412, 413, 415, 414), (414, 415, 417, 416), (416, 417, 419, 418), (418, 419, 421, 420), (420, 421, 423, 422), (422, 423, 425, 424), (424, 425, 427, 426), (426, 427, 429, 428), (428, 429, 431, 430), (430, 431, 433, 432), (432, 433, 435, 434), (434, 435, 437, 436), (436, 437, 439, 438), (438, 439, 441, 440), (440, 441, 443, 442), (442, 443, 445, 444), (387, 385, 447, 445, 443, 441, 439, 437, 435, 433, 431, 429, 427, 425, 423, 421, 419, 417, 415, 413, 411, 409, 407, 405, 403, 401, 399, 397, 395, 393, 391, 389), (444, 445, 447, 446), (446, 447, 385, 384), (384, 386, 388, 390, 392, 394, 396, 398, 400, 402, 404, 406, 408, 410, 412, 414, 416, 418, 420, 422, 424, 426, 428, 430, 432, 434, 436, 438, 440, 442, 444, 446), (457, 927, 469, 470), (453, 452, 462, 463), (928, 457, 470, 471), (454, 453, 463, 464), (929, 928, 471, 472), (455, 454, 464, 465), (448, 744, 458), (653, 929, 472), (456, 455, 465, 466), (449, 448, 458, 459), (925, 456, 466, 467), (450, 449, 459, 460), (926, 925, 467, 468), (451, 450, 460, 461), (927, 926, 468, 469), (452, 451, 461, 462), (469, 468, 483, 484), (462, 461, 476, 477), (470, 469, 484, 485), (463, 462, 477, 478), (471, 470, 485, 486), (464, 463, 478, 479), (472, 471, 486, 487), (465, 464, 479, 480), (458, 744, 473), (653, 472, 487), (466, 465, 480, 481), (459, 458, 473, 474), (467, 466, 481, 482), (460, 459, 474, 475), (468, 467, 482, 483), (461, 460, 475, 476), (473, 744, 488), (653, 487, 502), (481, 480, 495, 496), (474, 473, 488, 489), (482, 481, 496, 497), (475, 474, 489, 490), (483, 482, 497, 498), (476, 475, 490, 491), (484, 483, 498, 499), (477, 476, 491, 492), (485, 484, 499, 500), (478, 477, 492, 493), (486, 485, 500, 501), (479, 478, 493, 494), (487, 486, 501, 502), (480, 479, 494, 495), (492, 491, 506, 507), (500, 499, 514, 515), (493, 492, 507, 508), (501, 500, 515, 516), (494, 493, 508, 509), (502, 501, 516, 517), (495, 494, 509, 510), (488, 744, 503), (653, 502, 517), (496, 495, 510, 511), (489, 488, 503, 504), (497, 496, 511, 512), (490, 489, 504, 505), (498, 497, 512, 513), (491, 490, 505, 506), (499, 498, 513, 514), (511, 510, 525, 526), (504, 503, 518, 519), (512, 511, 526, 527), (505, 504, 519, 520), (513, 512, 527, 528), (506, 505, 520, 521), (514, 513, 528, 529), (507, 506, 521, 522), (515, 514, 529, 530), (508, 507, 522, 523), (516, 515, 530, 531), (509, 508, 523, 524), (517, 516, 531, 532), (510, 509, 524, 525), (503, 744, 518), (653, 517, 532), (530, 529, 544, 545), (523, 522, 537, 538), (531, 530, 545, 546), (524, 523, 538, 539), (532, 531, 546, 547), (525, 524, 539, 540), (518, 744, 533), (653, 532, 547), (526, 525, 540, 541), (519, 518, 533, 534), (527, 526, 541, 542), (520, 519, 534, 535), (528, 527, 542, 543), (521, 520, 535, 536), (529, 528, 543, 544), (522, 521, 536, 537), (542, 541, 556, 557), (535, 534, 549, 550), (543, 542, 557, 558), (536, 535, 550, 551), (544, 543, 558, 559), (537, 536, 551, 552), (545, 544, 559, 560), (538, 537, 552, 553), (546, 545, 560, 561), (539, 538, 553, 554), (547, 546, 561, 562), (540, 539, 554, 555), (533, 744, 548), (653, 547, 562), (541, 540, 555, 556), (534, 533, 548, 549), (561, 560, 575, 576), (554, 553, 568, 569), (562, 561, 576, 577), (555, 554, 569, 570), (548, 744, 563), (653, 562, 577), (556, 555, 570, 571), (549, 548, 563, 564), (557, 556, 571, 572), (550, 549, 564, 565), (558, 557, 572, 573), (551, 550, 565, 566), (559, 558, 573, 574), (552, 551, 566, 567), (560, 559, 574, 575), (553, 552, 567, 568), (565, 564, 579, 580), (573, 572, 587, 588), (566, 565, 580, 581), (574, 573, 588, 589), (567, 566, 581, 582), (575, 574, 589, 590), (568, 567, 582, 583), (576, 575, 590, 591), (569, 568, 583, 584), (577, 576, 591, 592), (570, 569, 584, 585), (563, 744, 578), (653, 577, 592), (571, 570, 585, 586), (564, 563, 578, 579), (572, 571, 586, 587), (584, 583, 598, 599), (592, 591, 606, 607), (585, 584, 599, 600), (578, 744, 593), (653, 592, 607), (586, 585, 600, 601), (579, 578, 593, 594), (587, 586, 601, 602), (580, 579, 594, 595), (588, 587, 602, 603), (581, 580, 595, 596), (589, 588, 603, 604), (582, 581, 596, 597), (590, 589, 604, 605), (583, 582, 597, 598), (591, 590, 605, 606), (603, 602, 617, 618), (596, 595, 610, 611), (604, 603, 618, 619), (597, 596, 611, 612), (605, 604, 619, 620), (598, 597, 612, 613), (606, 605, 620, 621), (599, 598, 613, 614), (607, 606, 621, 622), (600, 599, 614, 615), (593, 744, 608), (653, 607, 622), (601, 600, 615, 616), (594, 593, 608, 609), (602, 601, 616, 617), (595, 594, 609, 610), (622, 621, 636, 637), (615, 614, 629, 630), (608, 744, 623), (653, 622, 637), (616, 615, 630, 631), (609, 608, 623, 624), (617, 616, 631, 632), (610, 609, 624, 625), (618, 617, 632, 633), (611, 610, 625, 626), (619, 618, 633, 634), (612, 611, 626, 627), (620, 619, 634, 635), (613, 612, 627, 628), (621, 620, 635, 636), (614, 613, 628, 629), (626, 625, 640, 641), (634, 633, 648, 649), (627, 626, 641, 642), (635, 634, 649, 650), (628, 627, 642, 643), (636, 635, 650, 651), (629, 628, 643, 644), (637, 636, 651, 652), (630, 629, 644, 645), (623, 744, 638), (653, 637, 652), (631, 630, 645, 646), (624, 623, 638, 639), (632, 631, 646, 647), (625, 624, 639, 640), (633, 632, 647, 648), (645, 644, 660, 661), (638, 744, 654), (653, 652, 668), (646, 645, 661, 662), (639, 638, 654, 655), (647, 646, 662, 663), (640, 639, 655, 656), (648, 647, 663, 664), (641, 640, 656, 657), (649, 648, 664, 665), (642, 641, 657, 658), (650, 649, 665, 666), (643, 642, 658, 659), (651, 650, 666, 667), (644, 643, 659, 660), (652, 651, 667, 668), (665, 664, 679, 680), (658, 657, 672, 673), (666, 665, 680, 681), (659, 658, 673, 674), (667, 666, 681, 682), (660, 659, 674, 675), (668, 667, 682, 683), (661, 660, 675, 676), (654, 744, 669), (653, 668, 683), (662, 661, 676, 677), (655, 654, 669, 670), (663, 662, 677, 678), (656, 655, 670, 671), (664, 663, 678, 679), (657, 656, 671, 672), (653, 683, 698), (677, 676, 691, 692), (670, 669, 684, 685), (678, 677, 692, 693), (671, 670, 685, 686), (679, 678, 693, 694), (672, 671, 686, 687), (680, 679, 694, 695), (673, 672, 687, 688), (681, 680, 695, 696), (674, 673, 688, 689), (682, 681, 696, 697), (675, 674, 689, 690), (683, 682, 697, 698), (676, 675, 690, 691), (669, 744, 684), (696, 695, 710, 711), (689, 688, 703, 704), (697, 696, 711, 712), (690, 689, 704, 705), (698, 697, 712, 713), (691, 690, 705, 706), (684, 744, 699), (653, 698, 713), (692, 691, 706, 707), (685, 684, 699, 700), (693, 692, 707, 708), (686, 685, 700, 701), (694, 693, 708, 709), (687, 686, 701, 702), (695, 694, 709, 710), (688, 687, 702, 703), (700, 699, 714, 715), (708, 707, 722, 723), (701, 700, 715, 716), (709, 708, 723, 724), (702, 701, 716, 717), (710, 709, 724, 725), (703, 702, 717, 718), (711, 710, 725, 726), (704, 703, 718, 719), (712, 711, 726, 727), (705, 704, 719, 720), (713, 712, 727, 728), (706, 705, 720, 721), (699, 744, 714), (653, 713, 728), (707, 706, 721, 722), (719, 718, 733, 734), (727, 726, 741, 742), (720, 719, 734, 735), (728, 727, 742, 743), (721, 720, 735, 736), (714, 744, 729), (653, 728, 743), (722, 721, 736, 737), (715, 714, 729, 730), (723, 722, 737, 738), (716, 715, 730, 731), (724, 723, 738, 739), (717, 716, 731, 732), (725, 724, 739, 740), (718, 717, 732, 733), (726, 725, 740, 741), (738, 737, 753, 754), (731, 730, 746, 747), (739, 738, 754, 755), (732, 731, 747, 748), (740, 739, 755, 756), (733, 732, 748, 749), (741, 740, 756, 757), (734, 733, 749, 750), (742, 741, 757, 758), (735, 734, 750, 751), (743, 742, 758, 759), (736, 735, 751, 752), (729, 744, 745), (653, 743, 759), (737, 736, 752, 753), (730, 729, 745, 746), (758, 757, 772, 773), (751, 750, 765, 766), (759, 758, 773, 774), (752, 751, 766, 767), (745, 744, 760), (653, 759, 774), (753, 752, 767, 768), (746, 745, 760, 761), (754, 753, 768, 769), (747, 746, 761, 762), (755, 754, 769, 770), (748, 747, 762, 763), (756, 755, 770, 771), (749, 748, 763, 764), (757, 756, 771, 772), (750, 749, 764, 765), (762, 761, 776, 777), (770, 769, 784, 785), (763, 762, 777, 778), (771, 770, 785, 786), (764, 763, 778, 779), (772, 771, 786, 787), (765, 764, 779, 780), (773, 772, 787, 788), (766, 765, 780, 781), (774, 773, 788, 789), (767, 766, 781, 782), (760, 744, 775), (653, 774, 789), (768, 767, 782, 783), (761, 760, 775, 776), (769, 768, 783, 784), (781, 780, 795, 796), (789, 788, 803, 804), (782, 781, 796, 797), (775, 744, 790), (653, 789, 804), (783, 782, 797, 798), (776, 775, 790, 791), (784, 783, 798, 799), (777, 776, 791, 792), (785, 784, 799, 800), (778, 777, 792, 793), (786, 785, 800, 801), (779, 778, 793, 794), (787, 786, 801, 802), (780, 779, 794, 795), (788, 787, 802, 803), (800, 799, 814, 815), (793, 792, 807, 808), (801, 800, 815, 816), (794, 793, 808, 809), (802, 801, 816, 817), (795, 794, 809, 810), (803, 802, 817, 818), (796, 795, 810, 811), (804, 803, 818, 819), (797, 796, 811, 812), (790, 744, 805), (653, 804, 819), (798, 797, 812, 813), (791, 790, 805, 806), (799, 798, 813, 814), (792, 791, 806, 807), (819, 818, 833, 834), (812, 811, 826, 827), (805, 744, 820), (653, 819, 834), (813, 812, 827, 828), (806, 805, 820, 821), (814, 813, 828, 829), (807, 806, 821, 822), (815, 814, 829, 830), (808, 807, 822, 823), (816, 815, 830, 831), (809, 808, 823, 824), (817, 816, 831, 832), (810, 809, 824, 825), (818, 817, 832, 833), (811, 810, 825, 826), (831, 830, 845, 846), (824, 823, 838, 839), (832, 831, 846, 847), (825, 824, 839, 840), (833, 832, 847, 848), (826, 825, 840, 841), (834, 833, 848, 849), (827, 826, 841, 842), (820, 744, 835), (653, 834, 849), (828, 827, 842, 843), (821, 820, 835, 836), (829, 828, 843, 844), (822, 821, 836, 837), (830, 829, 844, 845), (823, 822, 837, 838), (835, 744, 850), (653, 849, 864), (843, 842, 857, 858), (836, 835, 850, 851), (844, 843, 858, 859), (837, 836, 851, 852), (845, 844, 859, 860), (838, 837, 852, 853), (846, 845, 860, 861), (839, 838, 853, 854), (847, 846, 861, 862), (840, 839, 854, 855), (848, 847, 862, 863), (841, 840, 855, 856), (849, 848, 863, 864), (842, 841, 856, 857), (854, 853, 868, 869), (862, 861, 876, 877), (855, 854, 869, 870), (863, 862, 877, 878), (856, 855, 870, 871), (864, 863, 878, 879), (857, 856, 871, 872), (850, 744, 865), (653, 864, 879), (858, 857, 872, 873), (851, 850, 865, 866), (859, 858, 873, 874), (852, 851, 866, 867), (860, 859, 874, 875), (853, 852, 867, 868), (861, 860, 875, 876), (873, 872, 887, 888), (866, 865, 880, 881), (874, 873, 888, 889), (867, 866, 881, 882), (875, 874, 889, 890), (868, 867, 882, 883), (876, 875, 890, 891), (869, 868, 883, 884), (877, 876, 891, 892), (870, 869, 884, 885), (878, 877, 892, 893), (871, 870, 885, 886), (879, 878, 893, 894), (872, 871, 886, 887), (865, 744, 880), (653, 879, 894), (892, 891, 906, 907), (885, 884, 899, 900), (893, 892, 907, 908), (886, 885, 900, 901), (894, 893, 908, 909), (887, 886, 901, 902), (880, 744, 895), (653, 894, 909), (888, 887, 902, 903), (881, 880, 895, 896), (889, 888, 903, 904), (882, 881, 896, 897), (890, 889, 904, 905), (883, 882, 897, 898), (891, 890, 905, 906), (884, 883, 898, 899), (896, 895, 910, 911), (904, 903, 918, 919), (897, 896, 911, 912), (905, 904, 919, 920), (898, 897, 912, 913), (906, 905, 920, 921), (899, 898, 913, 914), (907, 906, 921, 922), (900, 899, 914, 915), (908, 907, 922, 923), (901, 900, 915, 916), (909, 908, 923, 924), (902, 901, 916, 917), (895, 744, 910), (653, 909, 924), (903, 902, 917, 918), (915, 914, 452, 453), (923, 922, 457, 928), (916, 915, 453, 454), (924, 923, 928, 929), (917, 916, 454, 455), (910, 744, 448), (653, 924, 929), (918, 917, 455, 456), (911, 910, 448, 449), (919, 918, 456, 925), (912, 911, 449, 450), (920, 919, 925, 926), (913, 912, 450, 451), (921, 920, 926, 927), (914, 913, 451, 452), (922, 921, 927, 457)])
me_right_hand.use_remesh_preserve_volume = False
me_right_hand.use_remesh_preserve_attributes = False
me_right_hand.use_mirror_vertex_groups = False
me_right_hand.update()

# ---- objects
ob_right_hand = bpy.data.objects.new('right_hand', me_right_hand)

# ---- transforms, parenting, visibility, modifiers, constraints
ob_right_hand.location = (-0.09474, -0.2126, 0.9968)
ob_right_hand.rotation_euler = (-3.142, -3.142, -3.142)
ob_right_hand.scale = (2.333, 2.333, 2.333)
ob_right_hand.lineart.crease_threshold = 0.0

# ---- collection membership
col_collection_1.objects.link(ob_right_hand)

# ---- scene / render settings (as saved in the file)
scene.frame_start = 1; scene.frame_end = 250; scene.frame_set(1)
scene.render.engine = 'BLENDER_EEVEE_NEXT'
scene.render.resolution_percentage = 50
scene.render.dither_intensity = 0.0
scene.cycles.use_denoising = False
scene.cycles.samples = 128
scene.cycles.sampling_pattern = 'TABULATED_SOBOL'
scene.cycles.use_adaptive_sampling = False
scene.cycles.use_light_tree = False
scene.cycles.blur_glossy = 0.0
scene.cycles.sample_clamp_indirect = 0.0
scene.view_settings.view_transform = 'Standard'
bpy.context.view_layer.update()

# ---- added for rendering (the .blend has no active camera and no usable light): camera, sun
cam_auto = bpy.data.cameras.new('AutoCamera')
cam_auto.lens = 50.0
cam_auto.sensor_width = 36.0
cam_auto.clip_end = 1000.0
ob_auto_camera = bpy.data.objects.new('AutoCamera', cam_auto)
scene.collection.objects.link(ob_auto_camera)
ob_auto_camera.location = (10.5724, -13.1012, 9.07335)
ob_auto_camera.rotation_euler = (1.09748, -7.21219e-08, 0.694738)
scene.camera = ob_auto_camera
light_auto_sun = bpy.data.lights.new('AutoSun', 'SUN')
light_auto_sun.energy = 3.0
light_auto_sun.angle = 0.0523599
ob_auto_sun = bpy.data.objects.new('AutoSun', light_auto_sun)
scene.collection.objects.link(ob_auto_sun)
ob_auto_sun.rotation_euler = (0.872665, 0.174533, 0.523599)
bpy.context.view_layer.update()
